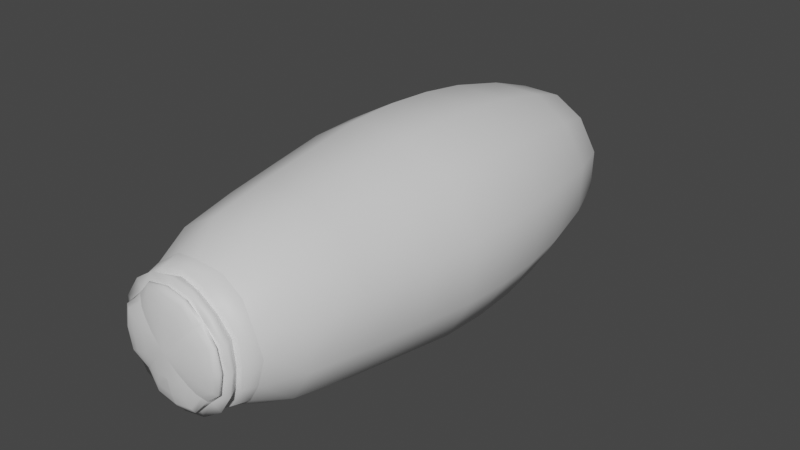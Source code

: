 # Source: fe_trunk_02_00-1.blend  (saved by Blender 3.0.42; exported with 4.5.12 LTS)
import bpy
from mathutils import Matrix  # noqa: F401  (used for matrix-valued properties, if any)

bpy.ops.wm.read_factory_settings(use_empty=True)
scene = bpy.context.scene
scene.name = 'Scene'

# ---- collections
col_collection = bpy.data.collections.new('Collection'); scene.collection.children.link(col_collection)

# ---- materials (node trees are filled in below, after node groups)
mat_material_001 = bpy.data.materials.new('Material.001')
mat_material_001.use_transparent_shadow = False

# ---- material node trees
mat_material_001.use_nodes = True; mat_material_001.node_tree.nodes.clear()
_N = mat_material_001.node_tree.nodes; _L = mat_material_001.node_tree.links
n0 = _N.new('ShaderNodeBsdfPrincipled'); n0.name = 'Principled BSDF'; n0.location = (10, 300)
n0.distribution = 'GGX'
n0.subsurface_method = 'RANDOM_WALK_SKIN'
n0.inputs[3].default_value = 1.45
n0.inputs[27].default_value = (0.0, 0.0, 0.0, 1.0)
n0.inputs[28].default_value = 1.0
n1 = _N.new('ShaderNodeOutputMaterial'); n1.name = 'Material Output'; n1.location = (300, 300)
_L.new(n0.outputs[0], n1.inputs[0])
n1.is_active_output = True

# ---- world
world_world = bpy.data.worlds.new('World'); scene.world = world_world
world_world.use_nodes = True; world_world.node_tree.nodes.clear()
_N = world_world.node_tree.nodes; _L = world_world.node_tree.links
n0 = _N.new('ShaderNodeOutputWorld'); n0.name = 'World Output'; n0.location = (300, 300)
n1 = _N.new('ShaderNodeBackground'); n1.name = 'Background'; n1.location = (10, 300)
n1.inputs[0].default_value = (0.05088, 0.05088, 0.05088, 1.0)
_L.new(n1.outputs[0], n0.inputs[0])
n0.is_active_output = True
world_world.color = (0.05088, 0.05088, 0.05088)
world_world.use_sun_shadow = False
world_world.sun_shadow_jitter_overblur = 0.0

# ---- meshes
me_0x07785601_gmdl = bpy.data.meshes.new('0x07785601.gmdl')
me_0x07785601_gmdl.from_pydata([(-0.06576, 0.1145, -0.2169), (-0.1456, 0.1135, -0.1533), (-0.001327, 0.1694, -0.008629), (0.143, 0.1135, -0.1533), (0.05425, 0.1145, -0.2195), (0.2055, 0.1135, -0.07307), (-0.001327, 0.1694, -0.008629), (0.1422, 0.1125, 0.1349), (0.2078, 0.1135, 0.04674), (0.06292, 0.1135, 0.1981), (-0.1448, 0.1125, 0.1349), (-0.05685, 0.1135, 0.2006), (-0.208, 0.1135, 0.05549), (-0.001327, 0.1694, -0.008629), (-0.2107, 0.1135, -0.0643), (-0.09658, -3.339, -0.23), (-0.001334, -3.339, -0.2442), (-0.001334, -3.352, -0.1501), (-0.06604, -3.351, -0.1563), (-0.001334, -3.352, -0.1501), (-0.001334, -3.358, -5.741e-05), (-0.08663, -3.349, -0.08535), (-0.1401, -3.337, -0.1388), (0.09391, -3.339, -0.23), (0.1374, -3.337, -0.1388), (0.08396, -3.349, -0.08535), (0.06337, -3.351, -0.1563), (-0.001334, -3.339, -0.2442), (0.2286, -3.339, -0.0953), (0.2428, -3.339, -5.726e-05), (0.1487, -3.352, -5.709e-05), (0.1549, -3.351, -0.06476), (-0.001334, -3.358, -5.741e-05), (0.08396, -3.349, -0.08535), (0.1374, -3.337, -0.1388), (0.2286, -3.339, 0.09519), (0.1374, -3.337, 0.1387), (0.08396, -3.349, 0.08524), (0.1549, -3.351, 0.06464), (0.09391, -3.339, 0.2299), (-0.001334, -3.339, 0.2441), (-0.001334, -3.352, 0.15), (0.06337, -3.351, 0.1561), (-0.001334, -3.358, -5.741e-05), (0.08396, -3.349, 0.08524), (0.1374, -3.337, 0.1387), (-0.09658, -3.339, 0.2299), (-0.1401, -3.337, 0.1387), (-0.08663, -3.349, 0.08524), (-0.06604, -3.351, 0.1561), (-0.2313, -3.339, 0.09519), (-0.2455, -3.339, -5.726e-05), (-0.1514, -3.352, -5.709e-05), (-0.1575, -3.351, 0.06464), (-0.001334, -3.358, -5.741e-05), (-0.08663, -3.349, 0.08524), (-0.1401, -3.337, 0.1387), (-0.2313, -3.339, -0.0953), (-0.1401, -3.337, -0.1388), (-0.08663, -3.349, -0.08535), (-0.1575, -3.351, -0.06476), (-0.6536, -1.139, 0.1954), (-0.6162, -0.8385, 0.1815), (-0.622, -0.8385, -0.1744), (-0.6577, -1.139, -0.1816), (-0.6699, -1.449, 0.2031), (-0.6723, -1.449, -0.1828), (-0.4961, -1.454, 0.4911), (-0.4857, -1.147, 0.4781), (-0.4568, -0.8414, 0.4467), (0.1464, -3.267, -0.3566), (0.272, -3.261, -0.2734), (0.225, -3.275, -0.2264), (0.1213, -3.276, -0.2961), (-0.001334, -3.276, -0.3202), (-0.001334, -3.267, -0.3866), (0.3552, -3.266, -0.1478), (0.3852, -3.266, -5.742e-05), (0.3188, -3.276, -5.759e-05), (0.2947, -3.276, -0.1227), (0.3552, -3.261, 0.1476), (0.272, -3.265, 0.2733), (0.225, -3.276, 0.2263), (0.2947, -3.275, 0.1226), (-0.2974, -3.276, -0.1227), (-0.2277, -3.276, -0.2264), (-0.2186, -3.293, -0.2173), (-0.3211, -3.291, -0.1325), (-0.1965, -3.309, -0.1952), (-0.3189, -3.305, -0.1316), (-0.3447, -3.305, -5.726e-05), (-0.3458, -3.29, -5.725e-05), (-0.3214, -3.275, -5.742e-05), (-0.149, -3.261, -0.3566), (-0.001334, -3.267, -0.3866), (-0.001334, -3.276, -0.3202), (-0.124, -3.275, -0.2961), (-0.2277, -3.276, -0.2264), (-0.2747, -3.267, -0.2734), (-0.3579, -3.267, -0.1478), (-0.2974, -3.276, -0.1227), (-0.3214, -3.275, -5.742e-05), (-0.3879, -3.261, -5.76e-05), (0.2475, -3.211, -0.2489), (0.133, -3.211, -0.3244), (-0.001334, -3.199, -0.3521), (0.3506, -3.211, -5.723e-05), (0.3231, -3.199, -0.1344), (0.2475, -3.211, 0.2488), (0.3231, -3.199, 0.1343), (-0.001334, -3.199, 0.3519), (-0.001334, -3.266, 0.3865), (0.1464, -3.261, 0.3565), (0.133, -3.211, 0.3243), (-0.001334, -3.276, 0.32), (0.1213, -3.275, 0.296), (-0.2502, -3.199, 0.2488), (-0.2747, -3.261, 0.2733), (-0.149, -3.266, 0.3565), (-0.1357, -3.211, 0.3243), (-0.2277, -3.275, 0.2263), (-0.124, -3.276, 0.296), (-0.3532, -3.211, -5.723e-05), (-0.3579, -3.267, 0.1476), (-0.3257, -3.211, 0.1343), (-0.2974, -3.276, 0.1226), (0.1213, -3.276, -0.2961), (0.225, -3.275, -0.2264), (0.216, -3.293, -0.2173), (0.1311, -3.291, -0.3198), (0.1938, -3.309, -0.1952), (0.1302, -3.305, -0.3176), (-0.001334, -3.305, -0.3434), (-0.001334, -3.29, -0.3445), (-0.001334, -3.276, -0.3202), (0.1758, -3.323, -0.1772), (0.1187, -3.321, -0.2899), (-0.001334, -3.322, -0.3117), (0.2947, -3.276, -0.1227), (0.3188, -3.276, -5.759e-05), (0.3431, -3.29, -5.725e-05), (0.3184, -3.291, -0.1325), (0.342, -3.305, -5.726e-05), (0.3162, -3.305, -0.1316), (0.1938, -3.309, -0.1952), (0.216, -3.293, -0.2173), (0.225, -3.275, -0.2264), (0.3103, -3.322, -5.741e-05), (0.2885, -3.321, -0.1201), (0.1758, -3.323, -0.1772), (0.2947, -3.275, 0.1226), (0.225, -3.276, 0.2263), (0.216, -3.293, 0.2172), (0.3184, -3.291, 0.1324), (0.1938, -3.309, 0.1951), (0.3162, -3.305, 0.1315), (0.1758, -3.323, 0.177), (0.2885, -3.321, 0.12), (0.1213, -3.275, 0.296), (-0.001334, -3.276, 0.32), (-0.001334, -3.29, 0.3444), (0.1311, -3.291, 0.3197), (-0.001334, -3.305, 0.3433), (0.1302, -3.305, 0.3175), (0.1938, -3.309, 0.1951), (0.216, -3.293, 0.2172), (0.225, -3.276, 0.2263), (-0.001334, -3.322, 0.3116), (0.1187, -3.321, 0.2898), (0.1758, -3.323, 0.177), (-0.124, -3.276, 0.296), (-0.2277, -3.275, 0.2263), (-0.2186, -3.293, 0.2172), (-0.1338, -3.291, 0.3197), (-0.1965, -3.309, 0.1951), (-0.1329, -3.305, 0.3175), (-0.1784, -3.323, 0.177), (-0.1214, -3.321, 0.2898), (-0.2974, -3.276, 0.1226), (-0.3211, -3.291, 0.1324), (-0.3189, -3.305, 0.1315), (-0.1965, -3.309, 0.1951), (-0.2186, -3.293, 0.2172), (-0.2277, -3.275, 0.2263), (-0.313, -3.322, -5.741e-05), (-0.2912, -3.321, 0.12), (-0.1784, -3.323, 0.177), (-0.124, -3.275, -0.2961), (-0.001334, -3.276, -0.3202), (-0.001334, -3.29, -0.3445), (-0.1338, -3.291, -0.3198), (-0.001334, -3.305, -0.3434), (-0.1329, -3.305, -0.3176), (-0.1965, -3.309, -0.1952), (-0.2186, -3.293, -0.2173), (-0.2277, -3.276, -0.2264), (-0.001334, -3.322, -0.3117), (-0.1214, -3.321, -0.2899), (-0.1784, -3.323, -0.1772), (-0.1784, -3.323, -0.1772), (-0.2912, -3.321, -0.1201), (-0.1932, -0.8386, -0.6243), (-0.167, -0.4579, -0.545), (0.1416, -0.4575, -0.55), (0.1649, -0.8386, -0.6319), (-0.4575, -0.8415, -0.4656), (-0.3973, -0.4615, -0.4081), (0.3947, -0.4615, -0.4081), (0.4548, -0.8415, -0.4656), (0.1649, -0.8386, -0.6319), (0.1416, -0.4575, -0.55), (0.6123, -0.8385, -0.2004), (0.531, -0.4579, -0.1776), (0.5387, -0.4578, 0.1311), (0.6215, -0.8385, 0.1554), (0.395, -0.4619, 0.3849), (0.4541, -0.8414, 0.4467), (0.1882, -0.8385, 0.605), (0.1642, -0.4582, 0.523), (-0.1436, -0.4578, 0.528), (-0.1643, -0.8385, 0.6125), (-0.3977, -0.4619, 0.3849), (-0.5347, -0.4578, 0.1537), (-0.54, -0.4579, -0.1551), (-0.4961, -1.454, -0.499), (-0.4886, -1.764, -0.4904), (-0.663, -1.762, -0.1794), (-0.4536, -2.117, -0.4542), (-0.4146, -2.504, -0.4145), (-0.563, -2.505, -0.1509), (-0.6155, -2.117, -0.1657), (-0.2048, -1.139, -0.6578), (0.1753, -1.139, -0.6658), (-0.2102, -1.449, -0.671), (0.18, -1.449, -0.6783), (-0.4857, -1.147, -0.4913), (-0.2073, -1.762, -0.66), (0.1778, -1.762, -0.6681), (-0.1766, -2.504, -0.5592), (-0.1928, -2.117, -0.6119), (0.1653, -2.117, -0.6195), (0.1512, -2.504, -0.5661), (0.483, -1.147, -0.4913), (0.1753, -1.139, -0.6658), (0.4934, -1.454, -0.499), (0.18, -1.449, -0.6783), (0.4859, -1.764, -0.4904), (0.1778, -1.762, -0.6681), (0.4509, -2.117, -0.4542), (0.412, -2.504, -0.4145), (0.1512, -2.504, -0.5661), (0.1653, -2.117, -0.6195), (0.6478, -1.139, -0.209), (0.6586, -1.139, 0.1675), (0.6633, -1.449, -0.2112), (0.6754, -1.449, 0.1745), (0.6665, -1.762, 0.173), (0.6533, -1.762, -0.2071), (0.5663, -2.505, 0.1484), (0.5545, -2.505, -0.1745), (0.6064, -2.117, -0.1914), (0.6191, -2.117, 0.1616), (0.4831, -1.147, 0.4781), (0.4935, -1.454, 0.4911), (0.4859, -1.764, 0.4845), (0.451, -2.117, 0.4507), (0.412, -2.504, 0.4123), (0.1996, -1.141, 0.6457), (-0.1733, -1.139, 0.6514), (0.2037, -1.449, 0.6629), (-0.1769, -1.449, 0.6701), (-0.1743, -1.762, 0.6619), (0.2005, -1.762, 0.654), (-0.148, -2.504, 0.5635), (0.1699, -2.504, 0.5568), (0.1859, -2.117, 0.6082), (-0.1617, -2.117, 0.6155), (-0.4886, -1.764, 0.4845), (-0.4536, -2.117, 0.4507), (-0.4146, -2.506, 0.4123), (-0.6602, -1.762, 0.201), (-0.5612, -2.504, 0.1721), (-0.6133, -2.117, 0.1875), (0.4343, -0.1547, -0.1475), (0.4397, -0.1547, 0.1049), (0.3221, -0.1561, -0.3357), (0.3209, -0.1563, 0.3106), (0.1334, -0.1549, 0.4225), (-0.1177, -0.1549, 0.4278), (-0.3236, -0.1563, 0.3106), (-0.4371, -0.1547, 0.1234), (-0.4423, -0.1547, -0.1291), (-0.001334, -3.199, -0.3521), (-0.1357, -3.211, -0.3244), (-0.2502, -3.211, -0.2489), (-0.3257, -3.199, -0.1344), (0.2889, -3.088, -0.2906), (0.2701, -3.203, -0.2715), (0.1452, -3.202, -0.3538), (0.1558, -3.087, -0.3798), (0.2475, -3.211, -0.2489), (0.133, -3.211, -0.3244), (-0.001334, -3.199, -0.3521), (-0.001334, -3.191, -0.3853), (0.408, -3.089, -0.0003636), (0.3825, -3.203, -5.742e-05), (0.3538, -3.191, -0.1471), (0.377, -3.107, -0.1571), (0.3506, -3.211, -5.723e-05), (0.3231, -3.199, -0.1344), (0.2889, -3.088, 0.2899), (0.2701, -3.203, 0.2713), (0.3538, -3.191, 0.147), (0.377, -3.107, 0.1564), (0.2475, -3.211, 0.2488), (0.3231, -3.199, 0.1343), (-0.001334, -3.108, 0.409), (-0.001334, -3.191, 0.3852), (0.1452, -3.202, 0.3537), (0.1558, -3.087, 0.3791), (-0.001334, -3.199, 0.3519), (0.133, -3.211, 0.3243), (-0.2908, -3.108, 0.2891), (-0.2737, -3.191, 0.2723), (-0.1479, -3.202, 0.3537), (-0.1585, -3.087, 0.3791), (-0.2502, -3.199, 0.2488), (-0.1357, -3.211, 0.3243), (-0.4118, -3.088, -0.0003645), (-0.3851, -3.203, -5.742e-05), (-0.3551, -3.202, 0.1465), (-0.3807, -3.087, 0.1568), (-0.3532, -3.211, -5.723e-05), (-0.3257, -3.211, 0.1343), (-0.001334, -3.191, -0.3853), (-0.001334, -3.199, -0.3521), (-0.1357, -3.211, -0.3244), (-0.1479, -3.202, -0.3538), (-0.2502, -3.211, -0.2489), (-0.2727, -3.203, -0.2715), (-0.001334, -3.108, -0.4098), (-0.1585, -3.087, -0.3798), (-0.2916, -3.088, -0.2906), (-0.3257, -3.199, -0.1344), (-0.3564, -3.191, -0.1471), (-0.3797, -3.107, -0.1571), (-0.001334, -3.108, -0.4098), (-0.09808, 0.0208, -0.3218), (0.08216, 0.0208, -0.3256), (-0.137, -0.1545, -0.4498), (0.1154, -0.1547, -0.4534), (-0.3247, -0.1561, -0.3357), (-0.2316, 0.02068, -0.2401), (0.05425, 0.1145, -0.2195), (0.229, 0.02068, -0.2401), (0.08216, 0.0208, -0.3256), (0.1154, -0.1547, -0.4534), (0.3091, 0.02006, -0.106), (0.311, 0.01933, 0.0734), (0.2266, 0.0192, 0.2187), (0.09406, 0.01859, 0.2979), (-0.08373, 0.01859, 0.3016), (-0.2292, 0.0192, 0.2187), (-0.3099, 0.01933, 0.08647), (-0.3155, 0.02007, -0.09287), (-0.157, -2.864, -0.4965), (0.1342, -2.864, -0.5026), (-0.3672, -2.866, -0.3667), (-0.4989, -2.871, -0.1334), (-0.4973, -2.865, 0.1527), (-0.3672, -2.872, 0.3653), (-0.1316, -2.864, 0.5009), (0.1508, -2.864, 0.4949), (0.3646, -2.866, 0.3653), (0.5004, -2.872, 0.1314), (0.491, -2.872, -0.1543), (0.3646, -2.866, -0.3667), (0.1342, -2.864, -0.5026), (-0.001334, -3.108, -0.4098), (-0.1585, -3.087, -0.3798), (0.1558, -3.087, -0.3798), (-0.2916, -3.088, -0.2906), (-0.3797, -3.107, -0.1571), (-0.4118, -3.088, -0.0003645), (-0.3807, -3.087, 0.1568), (-0.2908, -3.108, 0.2891), (-0.1585, -3.087, 0.3791), (-0.001334, -3.108, 0.409), (0.1558, -3.087, 0.3791), (0.2889, -3.088, 0.2899), (0.377, -3.107, 0.1564), (0.408, -3.089, -0.0003636), (0.377, -3.107, -0.1571), (0.2889, -3.088, -0.2906), (0.1558, -3.087, -0.3798)], [], [(3, 4, 2), (4, 0, 2), (0, 1, 2), (7, 8, 6), (8, 5, 6), (5, 3, 6), (7, 6, 9), (9, 6, 11), (6, 10, 11), (1, 14, 13), (14, 12, 13), (12, 10, 13), (16, 17, 15), (15, 17, 18), (19, 20, 18), (20, 21, 18), (15, 18, 22), (21, 22, 18), (23, 24, 26), (24, 25, 26), (19, 26, 20), (25, 20, 26), (27, 23, 19), (19, 23, 26), (29, 30, 28), (28, 30, 31), (30, 32, 31), (32, 33, 31), (28, 31, 34), (33, 34, 31), (35, 36, 38), (36, 37, 38), (30, 38, 32), (37, 32, 38), (29, 35, 30), (30, 35, 38), (40, 41, 39), (39, 41, 42), (41, 43, 42), (43, 44, 42), (39, 42, 45), (44, 45, 42), (46, 47, 49), (47, 48, 49), (41, 49, 43), (48, 43, 49), (40, 46, 41), (41, 46, 49), (51, 52, 50), (50, 52, 53), (52, 54, 53), (54, 55, 53), (50, 53, 56), (55, 56, 53), (57, 58, 60), (58, 59, 60), (52, 60, 54), (59, 54, 60), (51, 57, 52), (52, 57, 60), (62, 63, 61), (61, 63, 64), (61, 64, 65), (65, 64, 66), (61, 65, 68), (65, 67, 68), (62, 61, 69), (68, 69, 61), (71, 72, 70), (70, 72, 73), (75, 70, 74), (74, 70, 73), (76, 77, 79), (77, 78, 79), (71, 76, 72), (72, 76, 79), (80, 81, 83), (81, 82, 83), (80, 83, 77), (78, 77, 83), (86, 87, 85), (84, 85, 87), (88, 89, 86), (86, 89, 87), (91, 87, 90), (89, 90, 87), (92, 84, 91), (91, 84, 87), (93, 94, 96), (94, 95, 96), (93, 96, 98), (97, 98, 96), (99, 98, 100), (98, 97, 100), (102, 99, 101), (101, 99, 100), (70, 104, 71), (103, 71, 104), (75, 105, 70), (105, 104, 70), (107, 106, 76), (106, 77, 76), (107, 76, 103), (103, 76, 71), (109, 108, 80), (108, 81, 80), (109, 80, 106), (106, 80, 77), (111, 112, 110), (110, 112, 113), (81, 108, 112), (108, 113, 112), (112, 111, 115), (111, 114, 115), (112, 115, 81), (82, 81, 115), (116, 117, 119), (117, 118, 119), (110, 119, 111), (119, 118, 111), (117, 120, 118), (118, 120, 121), (111, 118, 114), (114, 118, 121), (123, 124, 102), (122, 102, 124), (117, 116, 123), (116, 124, 123), (102, 101, 123), (123, 101, 125), (117, 123, 120), (120, 123, 125), (128, 129, 127), (126, 127, 129), (130, 131, 128), (128, 131, 129), (133, 129, 132), (131, 132, 129), (129, 133, 126), (133, 134, 126), (131, 130, 136), (130, 135, 136), (136, 135, 23), (135, 24, 23), (137, 136, 27), (23, 27, 136), (132, 131, 137), (137, 131, 136), (141, 138, 140), (138, 139, 140), (140, 142, 141), (142, 143, 141), (144, 145, 143), (143, 145, 141), (145, 146, 141), (146, 138, 141), (142, 147, 143), (143, 147, 148), (147, 29, 148), (29, 28, 148), (148, 28, 149), (28, 34, 149), (143, 148, 144), (149, 144, 148), (152, 153, 151), (150, 151, 153), (154, 155, 152), (152, 155, 153), (140, 153, 142), (155, 142, 153), (153, 140, 150), (140, 139, 150), (155, 154, 157), (154, 156, 157), (157, 156, 35), (156, 36, 35), (147, 157, 29), (35, 29, 157), (142, 155, 147), (147, 155, 157), (161, 158, 160), (158, 159, 160), (160, 162, 161), (162, 163, 161), (164, 165, 163), (163, 165, 161), (165, 166, 161), (166, 158, 161), (162, 167, 163), (163, 167, 168), (167, 40, 168), (40, 39, 168), (168, 39, 169), (39, 45, 169), (163, 168, 164), (169, 164, 168), (172, 173, 171), (170, 171, 173), (174, 175, 172), (172, 175, 173), (160, 173, 162), (175, 162, 173), (173, 160, 170), (160, 159, 170), (175, 174, 177), (174, 176, 177), (177, 176, 46), (176, 47, 46), (167, 177, 40), (46, 40, 177), (162, 175, 167), (167, 175, 177), (92, 91, 178), (178, 91, 179), (91, 90, 179), (90, 180, 179), (181, 182, 180), (180, 182, 179), (182, 183, 179), (183, 178, 179), (90, 184, 180), (180, 184, 185), (184, 51, 185), (51, 50, 185), (185, 50, 186), (50, 56, 186), (180, 185, 181), (186, 181, 185), (190, 187, 189), (187, 188, 189), (189, 191, 190), (191, 192, 190), (193, 194, 192), (192, 194, 190), (194, 195, 190), (195, 187, 190), (191, 196, 192), (192, 196, 197), (196, 16, 197), (16, 15, 197), (197, 15, 198), (15, 22, 198), (192, 197, 193), (198, 193, 197), (89, 88, 200), (88, 199, 200), (200, 199, 57), (199, 58, 57), (184, 200, 51), (57, 51, 200), (90, 89, 184), (184, 89, 200), (202, 203, 201), (201, 203, 204), (202, 201, 206), (201, 205, 206), (210, 207, 209), (207, 208, 209), (212, 213, 211), (211, 213, 214), (212, 211, 207), (211, 208, 207), (213, 215, 214), (215, 216, 214), (218, 219, 217), (217, 219, 220), (218, 217, 215), (217, 216, 215), (219, 221, 220), (221, 69, 220), (223, 63, 222), (62, 222, 63), (222, 62, 221), (62, 69, 221), (66, 224, 226), (224, 225, 226), (227, 228, 230), (228, 229, 230), (201, 204, 231), (231, 204, 232), (231, 232, 233), (233, 232, 234), (231, 233, 235), (233, 224, 235), (201, 231, 205), (235, 205, 231), (233, 234, 236), (236, 234, 237), (239, 240, 238), (238, 240, 241), (227, 239, 228), (238, 228, 239), (233, 236, 224), (225, 224, 236), (209, 208, 243), (208, 242, 243), (243, 242, 245), (242, 244, 245), (245, 244, 247), (244, 246, 247), (248, 249, 251), (249, 250, 251), (211, 214, 252), (252, 214, 253), (252, 253, 254), (254, 253, 255), (252, 254, 242), (254, 244, 242), (242, 208, 252), (208, 211, 252), (254, 255, 257), (256, 257, 255), (260, 261, 259), (258, 259, 261), (260, 259, 248), (259, 249, 248), (254, 257, 244), (246, 244, 257), (214, 216, 253), (216, 262, 253), (253, 262, 255), (262, 263, 255), (255, 263, 256), (263, 264, 256), (265, 266, 261), (266, 258, 261), (217, 220, 267), (267, 220, 268), (267, 268, 269), (269, 268, 270), (267, 269, 262), (269, 263, 262), (262, 216, 267), (216, 217, 267), (269, 270, 272), (271, 272, 270), (275, 276, 274), (273, 274, 276), (265, 275, 266), (274, 266, 275), (269, 272, 263), (264, 263, 272), (220, 69, 268), (69, 68, 268), (268, 68, 270), (68, 67, 270), (270, 67, 271), (67, 277, 271), (278, 279, 276), (279, 273, 276), (65, 66, 280), (226, 280, 66), (229, 281, 230), (281, 282, 230), (279, 278, 281), (281, 278, 282), (65, 280, 67), (277, 67, 280), (63, 205, 64), (205, 235, 64), (64, 235, 66), (235, 224, 66), (283, 284, 212), (212, 284, 213), (285, 283, 207), (212, 207, 283), (284, 286, 213), (286, 215, 213), (287, 288, 218), (218, 288, 219), (287, 218, 286), (218, 215, 286), (289, 221, 288), (221, 219, 288), (291, 223, 290), (222, 290, 223), (290, 222, 289), (222, 221, 289), (223, 206, 63), (206, 205, 63), (94, 93, 292), (292, 93, 293), (98, 294, 93), (294, 293, 93), (99, 295, 98), (294, 98, 295), (99, 102, 295), (122, 295, 102), (298, 299, 297), (296, 297, 299), (297, 300, 298), (300, 301, 298), (303, 298, 302), (301, 302, 298), (305, 306, 304), (304, 306, 307), (306, 305, 309), (305, 308, 309), (306, 309, 297), (309, 300, 297), (311, 312, 310), (310, 312, 313), (312, 311, 315), (311, 314, 315), (312, 315, 305), (315, 308, 305), (318, 319, 317), (316, 317, 319), (317, 320, 318), (320, 321, 318), (311, 318, 314), (321, 314, 318), (324, 325, 323), (322, 323, 325), (323, 326, 324), (326, 327, 324), (317, 324, 320), (327, 320, 324), (329, 330, 328), (328, 330, 331), (329, 332, 330), (332, 333, 330), (323, 330, 326), (333, 326, 330), (334, 335, 337), (335, 336, 337), (339, 337, 338), (336, 338, 337), (337, 341, 334), (340, 334, 341), (339, 342, 337), (342, 341, 337), (344, 339, 343), (339, 338, 343), (344, 343, 329), (343, 332, 329), (339, 344, 342), (342, 344, 345), (329, 328, 344), (328, 345, 344), (298, 303, 299), (346, 299, 303), (297, 296, 306), (296, 307, 306), (305, 304, 312), (304, 313, 312), (318, 311, 319), (310, 319, 311), (324, 317, 325), (316, 325, 317), (330, 323, 331), (322, 331, 323), (347, 0, 348), (0, 4, 348), (350, 349, 348), (349, 347, 348), (351, 352, 349), (349, 352, 347), (347, 352, 0), (352, 1, 0), (349, 350, 202), (202, 350, 203), (349, 202, 351), (202, 206, 351), (355, 353, 354), (353, 3, 354), (285, 356, 354), (354, 356, 355), (356, 285, 210), (285, 207, 210), (357, 5, 358), (5, 8, 358), (283, 357, 284), (357, 358, 284), (283, 285, 357), (285, 354, 357), (357, 354, 5), (354, 3, 5), (358, 8, 359), (8, 7, 359), (286, 284, 359), (359, 284, 358), (360, 9, 361), (9, 11, 361), (287, 360, 288), (360, 361, 288), (287, 286, 360), (286, 359, 360), (360, 359, 9), (359, 7, 9), (361, 11, 362), (11, 10, 362), (289, 288, 362), (362, 288, 361), (363, 12, 364), (12, 14, 364), (290, 363, 291), (363, 364, 291), (290, 289, 363), (289, 362, 363), (363, 362, 12), (362, 10, 12), (351, 206, 291), (206, 223, 291), (364, 14, 352), (14, 1, 352), (352, 351, 364), (351, 291, 364), (365, 238, 366), (238, 241, 366), (365, 367, 238), (367, 228, 238), (368, 229, 367), (229, 228, 367), (368, 369, 229), (369, 281, 229), (370, 279, 369), (369, 279, 281), (370, 371, 279), (273, 279, 371), (371, 372, 273), (372, 274, 273), (372, 373, 274), (373, 266, 274), (374, 258, 373), (258, 266, 373), (374, 375, 258), (375, 259, 258), (375, 376, 259), (376, 249, 259), (376, 377, 249), (250, 249, 377), (236, 237, 239), (239, 237, 240), (236, 239, 225), (227, 225, 239), (226, 225, 230), (225, 227, 230), (280, 226, 282), (230, 282, 226), (280, 282, 277), (278, 277, 282), (271, 277, 276), (277, 278, 276), (272, 271, 275), (275, 271, 276), (272, 275, 264), (265, 264, 275), (256, 264, 261), (264, 265, 261), (257, 256, 260), (260, 256, 261), (257, 260, 246), (248, 246, 260), (247, 246, 251), (246, 248, 251), (380, 378, 366), (366, 378, 365), (378, 379, 365), (365, 379, 367), (379, 381, 367), (368, 367, 382), (367, 381, 382), (382, 383, 368), (368, 383, 369), (383, 384, 369), (385, 370, 384), (384, 370, 369), (371, 370, 386), (370, 385, 386), (386, 387, 371), (371, 387, 372), (387, 388, 372), (372, 388, 373), (388, 389, 373), (374, 373, 390), (373, 389, 390), (390, 391, 374), (374, 391, 375), (391, 392, 375), (375, 392, 376), (392, 393, 376), (377, 376, 394), (376, 393, 394)])
me_0x07785601_gmdl.polygons.foreach_set('use_smooth', [True] * 584)
_uv = me_0x07785601_gmdl.uv_layers.new(name='UVMap')
_uv.uv.foreach_set('vector', [0.8511, 0.05743, 0.01648, 0.05744, 0.4288, 0.01443, 0.01648, 0.05744, 0.0851, 0.05744, 0.4288, 0.01443, 0.0851, 0.05744, 0.1438, 0.05743, 0.4288, 0.01443, 0.6154, 0.05743, 0.6914, 0.05744, 0.4276, 0.01443, 0.6914, 0.05744, 0.7734, 0.05744, 0.4276, 0.01443, 0.7734, 0.05744, 0.8511, 0.05743, 0.4276, 0.01443, 0.6154, 0.05743, 0.4276, 0.01443, 0.5379, 0.05744, 0.5379, 0.05744, 0.4276, 0.01443, 0.457, 0.05744, 0.4276, 0.01443, 0.3794, 0.05743, 0.457, 0.05744, 0.1438, 0.05743, 0.2218, 0.05744, 0.4276, 0.0144, 0.2218, 0.05744, 0.303, 0.05744, 0.4276, 0.0144, 0.303, 0.05744, 0.3794, 0.05743, 0.4276, 0.0144, 0.02646, 0.9325, 0.02646, 0.9645, 0.08783, 0.9308, 0.08783, 0.9308, 0.02646, 0.9645, 0.08922, 0.9603, 0.9684, 0.9645, 0.4974, 0.9796, 0.08922, 0.9603, 0.4974, 0.9796, 0.1522, 0.9645, 0.08922, 0.9603, 0.08783, 0.9308, 0.08922, 0.9603, 0.1489, 0.9325, 0.1522, 0.9645, 0.1489, 0.9325, 0.08922, 0.9603, 0.907, 0.9308, 0.846, 0.9325, 0.9056, 0.9603, 0.846, 0.9325, 0.8426, 0.9645, 0.9056, 0.9603, 0.9684, 0.9645, 0.9056, 0.9603, 0.4974, 0.9796, 0.8426, 0.9645, 0.4974, 0.9796, 0.9056, 0.9603, 0.9684, 0.9325, 0.907, 0.9308, 0.9684, 0.9645, 0.9684, 0.9645, 0.907, 0.9308, 0.9056, 0.9603, 0.7265, 0.9325, 0.7222, 0.9645, 0.7859, 0.9308, 0.7859, 0.9308, 0.7222, 0.9645, 0.7827, 0.9603, 0.7222, 0.9645, 0.4974, 0.9796, 0.7827, 0.9603, 0.4974, 0.9796, 0.8426, 0.9645, 0.7827, 0.9603, 0.7859, 0.9308, 0.7827, 0.9603, 0.846, 0.9325, 0.8426, 0.9645, 0.846, 0.9325, 0.7827, 0.9603, 0.6683, 0.9308, 0.6108, 0.9325, 0.6654, 0.9603, 0.6108, 0.9325, 0.6079, 0.9645, 0.6654, 0.9603, 0.7222, 0.9645, 0.6654, 0.9603, 0.4974, 0.9796, 0.6079, 0.9645, 0.4974, 0.9796, 0.6654, 0.9603, 0.7265, 0.9325, 0.6683, 0.9308, 0.7222, 0.9645, 0.7222, 0.9645, 0.6683, 0.9308, 0.6654, 0.9603, 0.4974, 0.9325, 0.4974, 0.9645, 0.554, 0.9308, 0.554, 0.9308, 0.4974, 0.9645, 0.5528, 0.9603, 0.4974, 0.9645, 0.4974, 0.9796, 0.5528, 0.9603, 0.4974, 0.9796, 0.6079, 0.9645, 0.5528, 0.9603, 0.554, 0.9308, 0.5528, 0.9603, 0.6108, 0.9325, 0.6079, 0.9645, 0.6108, 0.9325, 0.5528, 0.9603, 0.4409, 0.9308, 0.3841, 0.9325, 0.442, 0.9603, 0.3841, 0.9325, 0.3869, 0.9645, 0.442, 0.9603, 0.4974, 0.9645, 0.442, 0.9603, 0.4974, 0.9796, 0.3869, 0.9645, 0.4974, 0.9796, 0.442, 0.9603, 0.4974, 0.9325, 0.4409, 0.9308, 0.4974, 0.9645, 0.4974, 0.9645, 0.4409, 0.9308, 0.442, 0.9603, 0.2683, 0.9325, 0.2727, 0.9645, 0.3265, 0.9308, 0.3265, 0.9308, 0.2727, 0.9645, 0.3294, 0.9603, 0.2727, 0.9645, 0.4974, 0.9796, 0.3294, 0.9603, 0.4974, 0.9796, 0.3869, 0.9645, 0.3294, 0.9603, 0.3265, 0.9308, 0.3294, 0.9603, 0.3841, 0.9325, 0.3869, 0.9645, 0.3841, 0.9325, 0.3294, 0.9603, 0.209, 0.9308, 0.1489, 0.9325, 0.2121, 0.9603, 0.1489, 0.9325, 0.1522, 0.9645, 0.2121, 0.9603, 0.2727, 0.9645, 0.2121, 0.9603, 0.4974, 0.9796, 0.1522, 0.9645, 0.4974, 0.9796, 0.2121, 0.9603, 0.2683, 0.9325, 0.209, 0.9308, 0.2727, 0.9645, 0.2727, 0.9645, 0.209, 0.9308, 0.2121, 0.9603, 0.3052, 0.2882, 0.224, 0.2882, 0.3058, 0.3441, 0.3058, 0.3441, 0.224, 0.2882, 0.2246, 0.3441, 0.3058, 0.3441, 0.2246, 0.3441, 0.3064, 0.4041, 0.3064, 0.4041, 0.2246, 0.3441, 0.2253, 0.4041, 0.3058, 0.3441, 0.3064, 0.4041, 0.3825, 0.3452, 0.3064, 0.4041, 0.3831, 0.4049, 0.3825, 0.3452, 0.3052, 0.2882, 0.3058, 0.3441, 0.3818, 0.2887, 0.3825, 0.3452, 0.3818, 0.2887, 0.3058, 0.3441, 0.8473, 0.7571, 0.8467, 0.7703, 0.9077, 0.763, 0.9077, 0.763, 0.8467, 0.7703, 0.9074, 0.7748, 0.9684, 0.763, 0.9077, 0.763, 0.9684, 0.7748, 0.9684, 0.7748, 0.9077, 0.763, 0.9074, 0.7748, 0.7874, 0.7621, 0.7283, 0.7622, 0.7867, 0.7744, 0.7283, 0.7622, 0.7275, 0.7744, 0.7867, 0.7744, 0.8473, 0.7571, 0.7874, 0.7621, 0.8467, 0.7703, 0.8467, 0.7703, 0.7874, 0.7621, 0.7867, 0.7744, 0.6698, 0.7571, 0.6119, 0.761, 0.6691, 0.7703, 0.6119, 0.761, 0.6114, 0.7738, 0.6691, 0.7703, 0.6698, 0.7571, 0.6691, 0.7703, 0.7283, 0.7622, 0.7275, 0.7744, 0.7283, 0.7622, 0.6691, 0.7703, 0.1476, 0.8091, 0.2074, 0.8111, 0.1481, 0.7748, 0.2082, 0.7748, 0.1481, 0.7748, 0.2074, 0.8111, 0.1475, 0.8473, 0.2073, 0.8472, 0.1476, 0.8091, 0.1476, 0.8091, 0.2073, 0.8472, 0.2074, 0.8111, 0.2666, 0.8091, 0.2074, 0.8111, 0.2665, 0.8473, 0.2073, 0.8472, 0.2665, 0.8473, 0.2074, 0.8111, 0.2674, 0.7703, 0.2082, 0.7748, 0.2666, 0.8091, 0.2666, 0.8091, 0.2082, 0.7748, 0.2074, 0.8111, 0.08717, 0.7571, 0.02646, 0.763, 0.08748, 0.7703, 0.02646, 0.763, 0.02646, 0.7748, 0.08748, 0.7703, 0.08717, 0.7571, 0.08748, 0.7703, 0.1476, 0.763, 0.1481, 0.7748, 0.1476, 0.763, 0.08748, 0.7703, 0.2074, 0.763, 0.1476, 0.763, 0.2082, 0.7748, 0.1476, 0.763, 0.1481, 0.7748, 0.2082, 0.7748, 0.2666, 0.7571, 0.2074, 0.763, 0.2674, 0.7703, 0.2674, 0.7703, 0.2074, 0.763, 0.2082, 0.7748, 0.9077, 0.763, 0.9074, 0.729, 0.8473, 0.7571, 0.8468, 0.7289, 0.8473, 0.7571, 0.9074, 0.729, 0.9684, 0.763, 0.9684, 0.7205, 0.9077, 0.763, 0.9684, 0.7205, 0.9074, 0.729, 0.9077, 0.763, 0.7868, 0.7205, 0.7276, 0.7289, 0.7874, 0.7621, 0.7276, 0.7289, 0.7283, 0.7622, 0.7874, 0.7621, 0.7868, 0.7205, 0.7874, 0.7621, 0.8468, 0.7289, 0.8468, 0.7289, 0.7874, 0.7621, 0.8473, 0.7571, 0.6692, 0.7205, 0.6115, 0.7289, 0.6698, 0.7571, 0.6115, 0.7289, 0.6119, 0.761, 0.6698, 0.7571, 0.6692, 0.7205, 0.6698, 0.7571, 0.7276, 0.7289, 0.7276, 0.7289, 0.6698, 0.7571, 0.7283, 0.7622, 0.4974, 0.7628, 0.5546, 0.7571, 0.4974, 0.7205, 0.4974, 0.7205, 0.5546, 0.7571, 0.5543, 0.729, 0.6119, 0.761, 0.6115, 0.7289, 0.5546, 0.7571, 0.6115, 0.7289, 0.5543, 0.729, 0.5546, 0.7571, 0.5546, 0.7571, 0.4974, 0.7628, 0.5543, 0.7703, 0.4974, 0.7628, 0.4974, 0.7747, 0.5543, 0.7703, 0.5546, 0.7571, 0.5543, 0.7703, 0.6119, 0.761, 0.6114, 0.7738, 0.6119, 0.761, 0.5543, 0.7703, 0.3834, 0.7205, 0.3829, 0.7571, 0.4405, 0.729, 0.3829, 0.7571, 0.4403, 0.7628, 0.4405, 0.729, 0.4974, 0.7205, 0.4405, 0.729, 0.4974, 0.7628, 0.4405, 0.729, 0.4403, 0.7628, 0.4974, 0.7628, 0.3829, 0.7571, 0.3834, 0.7703, 0.4403, 0.7628, 0.4403, 0.7628, 0.3834, 0.7703, 0.4406, 0.7747, 0.4974, 0.7628, 0.4403, 0.7628, 0.4974, 0.7747, 0.4974, 0.7747, 0.4403, 0.7628, 0.4406, 0.7747, 0.3251, 0.7635, 0.3257, 0.729, 0.2666, 0.7571, 0.2673, 0.7289, 0.2666, 0.7571, 0.3257, 0.729, 0.3829, 0.7571, 0.3834, 0.7205, 0.3251, 0.7635, 0.3834, 0.7205, 0.3257, 0.729, 0.3251, 0.7635, 0.2666, 0.7571, 0.2674, 0.7703, 0.3251, 0.7635, 0.3251, 0.7635, 0.2674, 0.7703, 0.3258, 0.775, 0.3829, 0.7571, 0.3251, 0.7635, 0.3834, 0.7703, 0.3834, 0.7703, 0.3251, 0.7635, 0.3258, 0.775, 0.8472, 0.8091, 0.9077, 0.8111, 0.8467, 0.7703, 0.9074, 0.7748, 0.8467, 0.7703, 0.9077, 0.8111, 0.8473, 0.8473, 0.9077, 0.8472, 0.8472, 0.8091, 0.8472, 0.8091, 0.9077, 0.8472, 0.9077, 0.8111, 0.9684, 0.8091, 0.9077, 0.8111, 0.9684, 0.8473, 0.9077, 0.8472, 0.9684, 0.8473, 0.9077, 0.8111, 0.9077, 0.8111, 0.9684, 0.8091, 0.9074, 0.7748, 0.9684, 0.8091, 0.9684, 0.7748, 0.9074, 0.7748, 0.9077, 0.8472, 0.8473, 0.8473, 0.9076, 0.8867, 0.8473, 0.8473, 0.847, 0.8893, 0.9076, 0.8867, 0.9076, 0.8867, 0.847, 0.8893, 0.907, 0.9308, 0.847, 0.8893, 0.846, 0.9325, 0.907, 0.9308, 0.9684, 0.8893, 0.9076, 0.8867, 0.9684, 0.9325, 0.907, 0.9308, 0.9684, 0.9325, 0.9076, 0.8867, 0.9684, 0.8473, 0.9077, 0.8472, 0.9684, 0.8893, 0.9684, 0.8893, 0.9077, 0.8472, 0.9076, 0.8867, 0.7874, 0.8111, 0.7867, 0.7744, 0.7282, 0.8091, 0.7867, 0.7744, 0.7275, 0.7744, 0.7282, 0.8091, 0.7282, 0.8091, 0.7283, 0.8473, 0.7874, 0.8111, 0.7283, 0.8473, 0.7875, 0.8472, 0.7874, 0.8111, 0.8473, 0.8473, 0.8472, 0.8091, 0.7875, 0.8472, 0.7875, 0.8472, 0.8472, 0.8091, 0.7874, 0.8111, 0.8472, 0.8091, 0.8467, 0.7703, 0.7874, 0.8111, 0.8467, 0.7703, 0.7867, 0.7744, 0.7874, 0.8111, 0.7283, 0.8473, 0.7279, 0.8893, 0.7875, 0.8472, 0.7875, 0.8472, 0.7279, 0.8893, 0.7872, 0.8867, 0.7279, 0.8893, 0.7265, 0.9325, 0.7872, 0.8867, 0.7265, 0.9325, 0.7859, 0.9308, 0.7872, 0.8867, 0.7872, 0.8867, 0.7859, 0.9308, 0.847, 0.8893, 0.7859, 0.9308, 0.846, 0.9325, 0.847, 0.8893, 0.7875, 0.8472, 0.7872, 0.8867, 0.8473, 0.8473, 0.847, 0.8893, 0.8473, 0.8473, 0.7872, 0.8867, 0.6119, 0.8091, 0.6698, 0.8111, 0.6114, 0.7738, 0.6691, 0.7703, 0.6114, 0.7738, 0.6698, 0.8111, 0.612, 0.8473, 0.6699, 0.8472, 0.6119, 0.8091, 0.6119, 0.8091, 0.6699, 0.8472, 0.6698, 0.8111, 0.7282, 0.8091, 0.6698, 0.8111, 0.7283, 0.8473, 0.6699, 0.8472, 0.7283, 0.8473, 0.6698, 0.8111, 0.6698, 0.8111, 0.7282, 0.8091, 0.6691, 0.7703, 0.7282, 0.8091, 0.7275, 0.7744, 0.6691, 0.7703, 0.6699, 0.8472, 0.612, 0.8473, 0.6695, 0.8867, 0.612, 0.8473, 0.6117, 0.8893, 0.6695, 0.8867, 0.6695, 0.8867, 0.6117, 0.8893, 0.6683, 0.9308, 0.6117, 0.8893, 0.6108, 0.9325, 0.6683, 0.9308, 0.7279, 0.8893, 0.6695, 0.8867, 0.7265, 0.9325, 0.6683, 0.9308, 0.7265, 0.9325, 0.6695, 0.8867, 0.7283, 0.8473, 0.6699, 0.8472, 0.7279, 0.8893, 0.7279, 0.8893, 0.6699, 0.8472, 0.6695, 0.8867, 0.5546, 0.8111, 0.5543, 0.7703, 0.4974, 0.8091, 0.5543, 0.7703, 0.4974, 0.7747, 0.4974, 0.8091, 0.4974, 0.8091, 0.4974, 0.8473, 0.5546, 0.8111, 0.4974, 0.8473, 0.5546, 0.8472, 0.5546, 0.8111, 0.612, 0.8473, 0.6119, 0.8091, 0.5546, 0.8472, 0.5546, 0.8472, 0.6119, 0.8091, 0.5546, 0.8111, 0.6119, 0.8091, 0.6114, 0.7738, 0.5546, 0.8111, 0.6114, 0.7738, 0.5543, 0.7703, 0.5546, 0.8111, 0.4974, 0.8473, 0.4974, 0.8893, 0.5546, 0.8472, 0.5546, 0.8472, 0.4974, 0.8893, 0.5545, 0.8867, 0.4974, 0.8893, 0.4974, 0.9325, 0.5545, 0.8867, 0.4974, 0.9325, 0.554, 0.9308, 0.5545, 0.8867, 0.5545, 0.8867, 0.554, 0.9308, 0.6117, 0.8893, 0.554, 0.9308, 0.6108, 0.9325, 0.6117, 0.8893, 0.5546, 0.8472, 0.5545, 0.8867, 0.612, 0.8473, 0.6117, 0.8893, 0.612, 0.8473, 0.5545, 0.8867, 0.3829, 0.8091, 0.4403, 0.8111, 0.3834, 0.7703, 0.4406, 0.7747, 0.3834, 0.7703, 0.4403, 0.8111, 0.3828, 0.8473, 0.4403, 0.8472, 0.3829, 0.8091, 0.3829, 0.8091, 0.4403, 0.8472, 0.4403, 0.8111, 0.4974, 0.8091, 0.4403, 0.8111, 0.4974, 0.8473, 0.4403, 0.8472, 0.4974, 0.8473, 0.4403, 0.8111, 0.4403, 0.8111, 0.4974, 0.8091, 0.4406, 0.7747, 0.4974, 0.8091, 0.4974, 0.7747, 0.4406, 0.7747, 0.4403, 0.8472, 0.3828, 0.8473, 0.4404, 0.8867, 0.3828, 0.8473, 0.3831, 0.8893, 0.4404, 0.8867, 0.4404, 0.8867, 0.3831, 0.8893, 0.4409, 0.9308, 0.3831, 0.8893, 0.3841, 0.9325, 0.4409, 0.9308, 0.4974, 0.8893, 0.4404, 0.8867, 0.4974, 0.9325, 0.4409, 0.9308, 0.4974, 0.9325, 0.4404, 0.8867, 0.4974, 0.8473, 0.4403, 0.8472, 0.4974, 0.8893, 0.4974, 0.8893, 0.4403, 0.8472, 0.4404, 0.8867, 0.2674, 0.7703, 0.2666, 0.8091, 0.3258, 0.775, 0.3258, 0.775, 0.2666, 0.8091, 0.3251, 0.8111, 0.2666, 0.8091, 0.2665, 0.8473, 0.3251, 0.8111, 0.2665, 0.8473, 0.325, 0.8472, 0.3251, 0.8111, 0.3828, 0.8473, 0.3829, 0.8091, 0.325, 0.8472, 0.325, 0.8472, 0.3829, 0.8091, 0.3251, 0.8111, 0.3829, 0.8091, 0.3834, 0.7703, 0.3251, 0.8111, 0.3834, 0.7703, 0.3258, 0.775, 0.3251, 0.8111, 0.2665, 0.8473, 0.2669, 0.8893, 0.325, 0.8472, 0.325, 0.8472, 0.2669, 0.8893, 0.3253, 0.8867, 0.2669, 0.8893, 0.2683, 0.9325, 0.3253, 0.8867, 0.2683, 0.9325, 0.3265, 0.9308, 0.3253, 0.8867, 0.3253, 0.8867, 0.3265, 0.9308, 0.3831, 0.8893, 0.3265, 0.9308, 0.3841, 0.9325, 0.3831, 0.8893, 0.325, 0.8472, 0.3253, 0.8867, 0.3828, 0.8473, 0.3831, 0.8893, 0.3828, 0.8473, 0.3253, 0.8867, 0.08718, 0.8111, 0.08748, 0.7703, 0.02646, 0.8091, 0.08748, 0.7703, 0.02646, 0.7748, 0.02646, 0.8091, 0.02646, 0.8091, 0.02646, 0.8473, 0.08718, 0.8111, 0.02646, 0.8473, 0.08713, 0.8472, 0.08718, 0.8111, 0.1475, 0.8473, 0.1476, 0.8091, 0.08713, 0.8472, 0.08713, 0.8472, 0.1476, 0.8091, 0.08718, 0.8111, 0.1476, 0.8091, 0.1481, 0.7748, 0.08718, 0.8111, 0.1481, 0.7748, 0.08748, 0.7703, 0.08718, 0.8111, 0.02646, 0.8473, 0.02646, 0.8893, 0.08713, 0.8472, 0.08713, 0.8472, 0.02646, 0.8893, 0.08728, 0.8867, 0.02646, 0.8893, 0.02646, 0.9325, 0.08728, 0.8867, 0.02646, 0.9325, 0.08783, 0.9308, 0.08728, 0.8867, 0.08728, 0.8867, 0.08783, 0.9308, 0.1478, 0.8893, 0.08783, 0.9308, 0.1489, 0.9325, 0.1478, 0.8893, 0.08713, 0.8472, 0.08728, 0.8867, 0.1475, 0.8473, 0.1478, 0.8893, 0.1475, 0.8473, 0.08728, 0.8867, 0.2073, 0.8472, 0.1475, 0.8473, 0.2077, 0.8867, 0.1475, 0.8473, 0.1478, 0.8893, 0.2077, 0.8867, 0.2077, 0.8867, 0.1478, 0.8893, 0.209, 0.9308, 0.1478, 0.8893, 0.1489, 0.9325, 0.209, 0.9308, 0.2669, 0.8893, 0.2077, 0.8867, 0.2683, 0.9325, 0.209, 0.9308, 0.2683, 0.9325, 0.2077, 0.8867, 0.2665, 0.8473, 0.2073, 0.8472, 0.2669, 0.8893, 0.2669, 0.8893, 0.2073, 0.8472, 0.2077, 0.8867, 0.08581, 0.2199, 0.01576, 0.2199, 0.08642, 0.2882, 0.08642, 0.2882, 0.01576, 0.2199, 0.01515, 0.2882, 0.08581, 0.2199, 0.08642, 0.2882, 0.1451, 0.2207, 0.08642, 0.2882, 0.1462, 0.2887, 0.1451, 0.2207, 0.909, 0.2199, 0.8497, 0.2207, 0.9084, 0.2882, 0.8497, 0.2207, 0.8486, 0.2887, 0.9084, 0.2882, 0.7723, 0.2199, 0.6903, 0.2199, 0.7713, 0.2882, 0.7713, 0.2882, 0.6903, 0.2199, 0.6893, 0.2882, 0.7723, 0.2199, 0.7713, 0.2882, 0.8497, 0.2207, 0.7713, 0.2882, 0.8486, 0.2887, 0.8497, 0.2207, 0.6903, 0.2199, 0.6141, 0.2207, 0.6893, 0.2882, 0.6141, 0.2207, 0.6131, 0.2887, 0.6893, 0.2882, 0.5374, 0.2199, 0.4574, 0.2199, 0.537, 0.2882, 0.537, 0.2882, 0.4574, 0.2199, 0.4578, 0.2882, 0.5374, 0.2199, 0.537, 0.2882, 0.6141, 0.2207, 0.537, 0.2882, 0.6131, 0.2887, 0.6141, 0.2207, 0.4574, 0.2199, 0.3807, 0.2207, 0.4578, 0.2882, 0.3807, 0.2207, 0.3818, 0.2887, 0.4578, 0.2882, 0.223, 0.2199, 0.224, 0.2882, 0.3042, 0.2199, 0.3052, 0.2882, 0.3042, 0.2199, 0.224, 0.2882, 0.3042, 0.2199, 0.3052, 0.2882, 0.3807, 0.2207, 0.3052, 0.2882, 0.3818, 0.2887, 0.3807, 0.2207, 0.2253, 0.4041, 0.1477, 0.4049, 0.2255, 0.4644, 0.1477, 0.4049, 0.148, 0.4648, 0.2255, 0.4644, 0.1483, 0.5248, 0.1485, 0.5776, 0.2258, 0.5248, 0.1485, 0.5776, 0.226, 0.5778, 0.2258, 0.5248, 0.08642, 0.2882, 0.01515, 0.2882, 0.08682, 0.3441, 0.08682, 0.3441, 0.01515, 0.2882, 0.01475, 0.3441, 0.08682, 0.3441, 0.01475, 0.3441, 0.08723, 0.4041, 0.08723, 0.4041, 0.01475, 0.3441, 0.01435, 0.4041, 0.08682, 0.3441, 0.08723, 0.4041, 0.147, 0.3452, 0.08723, 0.4041, 0.1477, 0.4049, 0.147, 0.3452, 0.08642, 0.2882, 0.08682, 0.3441, 0.1462, 0.2887, 0.147, 0.3452, 0.1462, 0.2887, 0.08682, 0.3441, 0.08723, 0.4041, 0.01435, 0.4041, 0.0874, 0.4644, 0.0874, 0.4644, 0.01435, 0.4041, 0.01417, 0.4644, 0.08759, 0.5248, 0.01398, 0.5248, 0.08769, 0.5776, 0.08769, 0.5776, 0.01398, 0.5248, 0.01388, 0.5776, 0.1483, 0.5248, 0.08759, 0.5248, 0.1485, 0.5776, 0.08769, 0.5776, 0.1485, 0.5776, 0.08759, 0.5248, 0.08723, 0.4041, 0.0874, 0.4644, 0.1477, 0.4049, 0.148, 0.4648, 0.1477, 0.4049, 0.0874, 0.4644, 0.9084, 0.2882, 0.8486, 0.2887, 0.908, 0.3441, 0.8486, 0.2887, 0.8479, 0.3452, 0.908, 0.3441, 0.908, 0.3441, 0.8479, 0.3452, 0.9076, 0.4041, 0.8479, 0.3452, 0.8472, 0.4049, 0.9076, 0.4041, 0.9076, 0.4041, 0.8472, 0.4049, 0.9074, 0.4644, 0.8472, 0.4049, 0.8468, 0.4648, 0.9074, 0.4644, 0.8465, 0.5248, 0.8463, 0.5776, 0.9073, 0.5248, 0.8463, 0.5776, 0.9072, 0.5776, 0.9073, 0.5248, 0.7713, 0.2882, 0.6893, 0.2882, 0.7706, 0.3441, 0.7706, 0.3441, 0.6893, 0.2882, 0.6887, 0.3441, 0.7706, 0.3441, 0.6887, 0.3441, 0.77, 0.4041, 0.77, 0.4041, 0.6887, 0.3441, 0.6881, 0.4041, 0.7706, 0.3441, 0.77, 0.4041, 0.8479, 0.3452, 0.77, 0.4041, 0.8472, 0.4049, 0.8479, 0.3452, 0.8479, 0.3452, 0.8486, 0.2887, 0.7706, 0.3441, 0.8486, 0.2887, 0.7713, 0.2882, 0.7706, 0.3441, 0.77, 0.4041, 0.6881, 0.4041, 0.7697, 0.4644, 0.6878, 0.4644, 0.7697, 0.4644, 0.6881, 0.4041, 0.7694, 0.5248, 0.6875, 0.5248, 0.7692, 0.5778, 0.6874, 0.5778, 0.7692, 0.5778, 0.6875, 0.5248, 0.7694, 0.5248, 0.7692, 0.5778, 0.8465, 0.5248, 0.7692, 0.5778, 0.8463, 0.5776, 0.8465, 0.5248, 0.77, 0.4041, 0.7697, 0.4644, 0.8472, 0.4049, 0.8468, 0.4648, 0.8472, 0.4049, 0.7697, 0.4644, 0.6893, 0.2882, 0.6131, 0.2887, 0.6887, 0.3441, 0.6131, 0.2887, 0.6124, 0.3452, 0.6887, 0.3441, 0.6887, 0.3441, 0.6124, 0.3452, 0.6881, 0.4041, 0.6124, 0.3452, 0.6118, 0.4049, 0.6881, 0.4041, 0.6881, 0.4041, 0.6118, 0.4049, 0.6878, 0.4644, 0.6118, 0.4049, 0.6115, 0.4648, 0.6878, 0.4644, 0.6112, 0.5248, 0.611, 0.5776, 0.6875, 0.5248, 0.611, 0.5776, 0.6874, 0.5778, 0.6875, 0.5248, 0.537, 0.2882, 0.4578, 0.2882, 0.5368, 0.3441, 0.5368, 0.3441, 0.4578, 0.2882, 0.4581, 0.3441, 0.5368, 0.3441, 0.4581, 0.3441, 0.5365, 0.4041, 0.5365, 0.4041, 0.4581, 0.3441, 0.4583, 0.4041, 0.5368, 0.3441, 0.5365, 0.4041, 0.6124, 0.3452, 0.5365, 0.4041, 0.6118, 0.4049, 0.6124, 0.3452, 0.6124, 0.3452, 0.6131, 0.2887, 0.5368, 0.3441, 0.6131, 0.2887, 0.537, 0.2882, 0.5368, 0.3441, 0.5365, 0.4041, 0.4583, 0.4041, 0.5365, 0.4644, 0.4584, 0.4644, 0.5365, 0.4644, 0.4583, 0.4041, 0.5363, 0.5248, 0.4585, 0.5248, 0.5363, 0.5776, 0.4586, 0.5776, 0.5363, 0.5776, 0.4585, 0.5248, 0.6112, 0.5248, 0.5363, 0.5248, 0.611, 0.5776, 0.5363, 0.5776, 0.611, 0.5776, 0.5363, 0.5248, 0.5365, 0.4041, 0.5365, 0.4644, 0.6118, 0.4049, 0.6115, 0.4648, 0.6118, 0.4049, 0.5365, 0.4644, 0.4578, 0.2882, 0.3818, 0.2887, 0.4581, 0.3441, 0.3818, 0.2887, 0.3825, 0.3452, 0.4581, 0.3441, 0.4581, 0.3441, 0.3825, 0.3452, 0.4583, 0.4041, 0.3825, 0.3452, 0.3831, 0.4049, 0.4583, 0.4041, 0.4583, 0.4041, 0.3831, 0.4049, 0.4584, 0.4644, 0.3831, 0.4049, 0.3834, 0.4648, 0.4584, 0.4644, 0.3837, 0.5248, 0.3838, 0.5778, 0.4585, 0.5248, 0.3838, 0.5778, 0.4586, 0.5776, 0.4585, 0.5248, 0.3064, 0.4041, 0.2253, 0.4041, 0.3066, 0.4644, 0.2255, 0.4644, 0.3066, 0.4644, 0.2253, 0.4041, 0.226, 0.5778, 0.307, 0.5776, 0.2258, 0.5248, 0.307, 0.5776, 0.3069, 0.5248, 0.2258, 0.5248, 0.3838, 0.5778, 0.3837, 0.5248, 0.307, 0.5776, 0.307, 0.5776, 0.3837, 0.5248, 0.3069, 0.5248, 0.3064, 0.4041, 0.3066, 0.4644, 0.3831, 0.4049, 0.3834, 0.4648, 0.3831, 0.4049, 0.3066, 0.4644, 0.224, 0.2882, 0.1462, 0.2887, 0.2246, 0.3441, 0.1462, 0.2887, 0.147, 0.3452, 0.2246, 0.3441, 0.2246, 0.3441, 0.147, 0.3452, 0.2253, 0.4041, 0.147, 0.3452, 0.1477, 0.4049, 0.2253, 0.4041, 0.773, 0.1541, 0.691, 0.1541, 0.7723, 0.2199, 0.7723, 0.2199, 0.691, 0.1541, 0.6903, 0.2199, 0.8506, 0.1544, 0.773, 0.1541, 0.8497, 0.2207, 0.7723, 0.2199, 0.8497, 0.2207, 0.773, 0.1541, 0.691, 0.1541, 0.615, 0.1544, 0.6903, 0.2199, 0.615, 0.1544, 0.6141, 0.2207, 0.6903, 0.2199, 0.5377, 0.1541, 0.4571, 0.1541, 0.5374, 0.2199, 0.5374, 0.2199, 0.4571, 0.1541, 0.4574, 0.2199, 0.5377, 0.1541, 0.5374, 0.2199, 0.615, 0.1544, 0.5374, 0.2199, 0.6141, 0.2207, 0.615, 0.1544, 0.3799, 0.1544, 0.3807, 0.2207, 0.4571, 0.1541, 0.3807, 0.2207, 0.4574, 0.2199, 0.4571, 0.1541, 0.2222, 0.1541, 0.223, 0.2199, 0.3034, 0.1541, 0.3042, 0.2199, 0.3034, 0.1541, 0.223, 0.2199, 0.3034, 0.1541, 0.3042, 0.2199, 0.3799, 0.1544, 0.3042, 0.2199, 0.3807, 0.2207, 0.3799, 0.1544, 0.223, 0.2199, 0.1451, 0.2207, 0.224, 0.2882, 0.1451, 0.2207, 0.1462, 0.2887, 0.224, 0.2882, 0.02646, 0.763, 0.08717, 0.7571, 0.02646, 0.7205, 0.02646, 0.7205, 0.08717, 0.7571, 0.08744, 0.729, 0.1476, 0.763, 0.1481, 0.7289, 0.08717, 0.7571, 0.1481, 0.7289, 0.08744, 0.729, 0.08717, 0.7571, 0.2074, 0.763, 0.2081, 0.7205, 0.1476, 0.763, 0.1481, 0.7289, 0.1476, 0.763, 0.2081, 0.7205, 0.2074, 0.763, 0.2666, 0.7571, 0.2081, 0.7205, 0.2673, 0.7289, 0.2081, 0.7205, 0.2666, 0.7571, 0.9076, 0.7226, 0.9071, 0.6591, 0.8471, 0.7229, 0.8462, 0.6594, 0.8471, 0.7229, 0.9071, 0.6591, 0.8471, 0.7229, 0.8468, 0.7289, 0.9076, 0.7226, 0.8468, 0.7289, 0.9074, 0.729, 0.9076, 0.7226, 0.9684, 0.7144, 0.9076, 0.7226, 0.9684, 0.7205, 0.9074, 0.729, 0.9684, 0.7205, 0.9076, 0.7226, 0.728, 0.7229, 0.7872, 0.7142, 0.7268, 0.6594, 0.7268, 0.6594, 0.7872, 0.7142, 0.7861, 0.6647, 0.7872, 0.7142, 0.728, 0.7229, 0.7868, 0.7205, 0.728, 0.7229, 0.7276, 0.7289, 0.7868, 0.7205, 0.7872, 0.7142, 0.7868, 0.7205, 0.8471, 0.7229, 0.7868, 0.7205, 0.8468, 0.7289, 0.8471, 0.7229, 0.6118, 0.7229, 0.6696, 0.7142, 0.611, 0.6594, 0.611, 0.6594, 0.6696, 0.7142, 0.6685, 0.6647, 0.6696, 0.7142, 0.6118, 0.7229, 0.6692, 0.7205, 0.6118, 0.7229, 0.6115, 0.7289, 0.6692, 0.7205, 0.6696, 0.7142, 0.6692, 0.7205, 0.728, 0.7229, 0.6692, 0.7205, 0.7276, 0.7289, 0.728, 0.7229, 0.5545, 0.7226, 0.554, 0.659, 0.4974, 0.7144, 0.4974, 0.6649, 0.4974, 0.7144, 0.554, 0.659, 0.4974, 0.7144, 0.4974, 0.7205, 0.5545, 0.7226, 0.4974, 0.7205, 0.5543, 0.729, 0.5545, 0.7226, 0.6118, 0.7229, 0.5545, 0.7226, 0.6115, 0.7289, 0.5543, 0.729, 0.6115, 0.7289, 0.5545, 0.7226, 0.4404, 0.7226, 0.4408, 0.659, 0.3831, 0.7144, 0.3839, 0.6649, 0.3831, 0.7144, 0.4408, 0.659, 0.3831, 0.7144, 0.3834, 0.7205, 0.4404, 0.7226, 0.3834, 0.7205, 0.4405, 0.729, 0.4404, 0.7226, 0.4974, 0.7144, 0.4404, 0.7226, 0.4974, 0.7205, 0.4405, 0.729, 0.4974, 0.7205, 0.4404, 0.7226, 0.2668, 0.7229, 0.3253, 0.7226, 0.268, 0.6593, 0.268, 0.6593, 0.3253, 0.7226, 0.3264, 0.659, 0.2668, 0.7229, 0.2673, 0.7289, 0.3253, 0.7226, 0.2673, 0.7289, 0.3257, 0.729, 0.3253, 0.7226, 0.3831, 0.7144, 0.3253, 0.7226, 0.3834, 0.7205, 0.3257, 0.729, 0.3834, 0.7205, 0.3253, 0.7226, 0.02646, 0.7144, 0.02646, 0.7205, 0.08726, 0.7226, 0.02646, 0.7205, 0.08744, 0.729, 0.08726, 0.7226, 0.1477, 0.7229, 0.08726, 0.7226, 0.1481, 0.7289, 0.08744, 0.729, 0.1481, 0.7289, 0.08726, 0.7226, 0.08726, 0.7226, 0.08775, 0.6591, 0.02646, 0.7144, 0.02646, 0.665, 0.02646, 0.7144, 0.08775, 0.6591, 0.1477, 0.7229, 0.1486, 0.6593, 0.08726, 0.7226, 0.1486, 0.6593, 0.08775, 0.6591, 0.08726, 0.7226, 0.2076, 0.7142, 0.1477, 0.7229, 0.2081, 0.7205, 0.1477, 0.7229, 0.1481, 0.7289, 0.2081, 0.7205, 0.2076, 0.7142, 0.2081, 0.7205, 0.2668, 0.7229, 0.2081, 0.7205, 0.2673, 0.7289, 0.2668, 0.7229, 0.1477, 0.7229, 0.2076, 0.7142, 0.1486, 0.6593, 0.1486, 0.6593, 0.2076, 0.7142, 0.2088, 0.6646, 0.2668, 0.7229, 0.268, 0.6593, 0.2076, 0.7142, 0.268, 0.6593, 0.2088, 0.6646, 0.2076, 0.7142, 0.9076, 0.7226, 0.9684, 0.7144, 0.9071, 0.6591, 0.9684, 0.665, 0.9071, 0.6591, 0.9684, 0.7144, 0.8471, 0.7229, 0.8462, 0.6594, 0.7872, 0.7142, 0.8462, 0.6594, 0.7861, 0.6647, 0.7872, 0.7142, 0.728, 0.7229, 0.7268, 0.6594, 0.6696, 0.7142, 0.7268, 0.6594, 0.6685, 0.6647, 0.6696, 0.7142, 0.5545, 0.7226, 0.6118, 0.7229, 0.554, 0.659, 0.611, 0.6594, 0.554, 0.659, 0.6118, 0.7229, 0.4404, 0.7226, 0.4974, 0.7144, 0.4408, 0.659, 0.4974, 0.6649, 0.4408, 0.659, 0.4974, 0.7144, 0.3253, 0.7226, 0.3831, 0.7144, 0.3264, 0.659, 0.3839, 0.6649, 0.3264, 0.659, 0.3831, 0.7144, 0.08521, 0.09283, 0.0851, 0.05744, 0.01637, 0.09283, 0.0851, 0.05744, 0.01648, 0.05744, 0.01637, 0.09283, 0.01623, 0.1541, 0.08534, 0.1541, 0.01637, 0.09283, 0.08534, 0.1541, 0.08521, 0.09283, 0.01637, 0.09283, 0.1443, 0.1544, 0.144, 0.09264, 0.08534, 0.1541, 0.08534, 0.1541, 0.144, 0.09264, 0.08521, 0.09283, 0.08521, 0.09283, 0.144, 0.09264, 0.0851, 0.05744, 0.144, 0.09264, 0.1438, 0.05743, 0.0851, 0.05744, 0.08534, 0.1541, 0.01623, 0.1541, 0.08581, 0.2199, 0.08581, 0.2199, 0.01623, 0.1541, 0.01576, 0.2199, 0.08534, 0.1541, 0.08581, 0.2199, 0.1443, 0.1544, 0.08581, 0.2199, 0.1451, 0.2207, 0.1443, 0.1544, 0.9096, 0.09283, 0.9097, 0.05744, 0.8509, 0.09264, 0.9097, 0.05744, 0.8511, 0.05743, 0.8509, 0.09264, 0.8506, 0.1544, 0.9095, 0.1541, 0.8509, 0.09264, 0.8509, 0.09264, 0.9095, 0.1541, 0.9096, 0.09283, 0.9095, 0.1541, 0.8506, 0.1544, 0.909, 0.2199, 0.8506, 0.1544, 0.8497, 0.2207, 0.909, 0.2199, 0.7733, 0.09283, 0.7734, 0.05744, 0.6913, 0.09283, 0.7734, 0.05744, 0.6914, 0.05744, 0.6913, 0.09283, 0.773, 0.1541, 0.7733, 0.09283, 0.691, 0.1541, 0.7733, 0.09283, 0.6913, 0.09283, 0.691, 0.1541, 0.773, 0.1541, 0.8506, 0.1544, 0.7733, 0.09283, 0.8506, 0.1544, 0.8509, 0.09264, 0.7733, 0.09283, 0.7733, 0.09283, 0.8509, 0.09264, 0.7734, 0.05744, 0.8509, 0.09264, 0.8511, 0.05743, 0.7734, 0.05744, 0.6913, 0.09283, 0.6914, 0.05744, 0.6152, 0.09264, 0.6914, 0.05744, 0.6154, 0.05743, 0.6152, 0.09264, 0.615, 0.1544, 0.691, 0.1541, 0.6152, 0.09264, 0.6152, 0.09264, 0.691, 0.1541, 0.6913, 0.09283, 0.5378, 0.09283, 0.5379, 0.05744, 0.457, 0.09283, 0.5379, 0.05744, 0.457, 0.05744, 0.457, 0.09283, 0.5377, 0.1541, 0.5378, 0.09283, 0.4571, 0.1541, 0.5378, 0.09283, 0.457, 0.09283, 0.4571, 0.1541, 0.5377, 0.1541, 0.615, 0.1544, 0.5378, 0.09283, 0.615, 0.1544, 0.6152, 0.09264, 0.5378, 0.09283, 0.5378, 0.09283, 0.6152, 0.09264, 0.5379, 0.05744, 0.6152, 0.09264, 0.6154, 0.05743, 0.5379, 0.05744, 0.457, 0.09283, 0.457, 0.05744, 0.3796, 0.09264, 0.457, 0.05744, 0.3794, 0.05743, 0.3796, 0.09264, 0.3799, 0.1544, 0.4571, 0.1541, 0.3796, 0.09264, 0.3796, 0.09264, 0.4571, 0.1541, 0.457, 0.09283, 0.3032, 0.09283, 0.303, 0.05744, 0.222, 0.09283, 0.303, 0.05744, 0.2218, 0.05744, 0.222, 0.09283, 0.3034, 0.1541, 0.3032, 0.09283, 0.2222, 0.1541, 0.3032, 0.09283, 0.222, 0.09283, 0.2222, 0.1541, 0.3034, 0.1541, 0.3799, 0.1544, 0.3032, 0.09283, 0.3799, 0.1544, 0.3796, 0.09264, 0.3032, 0.09283, 0.3032, 0.09283, 0.3796, 0.09264, 0.303, 0.05744, 0.3796, 0.09264, 0.3794, 0.05743, 0.303, 0.05744, 0.1443, 0.1544, 0.1451, 0.2207, 0.2222, 0.1541, 0.1451, 0.2207, 0.223, 0.2199, 0.2222, 0.1541, 0.222, 0.09283, 0.2218, 0.05744, 0.144, 0.09264, 0.2218, 0.05744, 0.1438, 0.05743, 0.144, 0.09264, 0.144, 0.09264, 0.1443, 0.1544, 0.222, 0.09283, 0.1443, 0.1544, 0.2222, 0.1541, 0.222, 0.09283, 0.08771, 0.6233, 0.08769, 0.5776, 0.01387, 0.6233, 0.08769, 0.5776, 0.01388, 0.5776, 0.01387, 0.6233, 0.08771, 0.6233, 0.1486, 0.6234, 0.08769, 0.5776, 0.1486, 0.6234, 0.1485, 0.5776, 0.08769, 0.5776, 0.226, 0.6244, 0.226, 0.5778, 0.1486, 0.6234, 0.226, 0.5778, 0.1485, 0.5776, 0.1486, 0.6234, 0.226, 0.6244, 0.3071, 0.6233, 0.226, 0.5778, 0.3071, 0.6233, 0.307, 0.5776, 0.226, 0.5778, 0.3838, 0.6245, 0.3838, 0.5778, 0.3071, 0.6233, 0.3071, 0.6233, 0.3838, 0.5778, 0.307, 0.5776, 0.3838, 0.6245, 0.4586, 0.6233, 0.3838, 0.5778, 0.4586, 0.5776, 0.3838, 0.5778, 0.4586, 0.6233, 0.4586, 0.6233, 0.5363, 0.6233, 0.4586, 0.5776, 0.5363, 0.6233, 0.5363, 0.5776, 0.4586, 0.5776, 0.5363, 0.6233, 0.611, 0.6234, 0.5363, 0.5776, 0.611, 0.6234, 0.611, 0.5776, 0.5363, 0.5776, 0.6874, 0.6244, 0.6874, 0.5778, 0.611, 0.6234, 0.6874, 0.5778, 0.611, 0.5776, 0.611, 0.6234, 0.6874, 0.6244, 0.7692, 0.6244, 0.6874, 0.5778, 0.7692, 0.6244, 0.7692, 0.5778, 0.6874, 0.5778, 0.7692, 0.6244, 0.8463, 0.6234, 0.7692, 0.5778, 0.8463, 0.6234, 0.8463, 0.5776, 0.7692, 0.5778, 0.8463, 0.6234, 0.9071, 0.6233, 0.8463, 0.5776, 0.9072, 0.5776, 0.8463, 0.5776, 0.9071, 0.6233, 0.0874, 0.4644, 0.01417, 0.4644, 0.08759, 0.5248, 0.08759, 0.5248, 0.01417, 0.4644, 0.01398, 0.5248, 0.0874, 0.4644, 0.08759, 0.5248, 0.148, 0.4648, 0.1483, 0.5248, 0.148, 0.4648, 0.08759, 0.5248, 0.2255, 0.4644, 0.148, 0.4648, 0.2258, 0.5248, 0.148, 0.4648, 0.1483, 0.5248, 0.2258, 0.5248, 0.3066, 0.4644, 0.2255, 0.4644, 0.3069, 0.5248, 0.2258, 0.5248, 0.3069, 0.5248, 0.2255, 0.4644, 0.3066, 0.4644, 0.3069, 0.5248, 0.3834, 0.4648, 0.3837, 0.5248, 0.3834, 0.4648, 0.3069, 0.5248, 0.4584, 0.4644, 0.3834, 0.4648, 0.4585, 0.5248, 0.3834, 0.4648, 0.3837, 0.5248, 0.4585, 0.5248, 0.5365, 0.4644, 0.4584, 0.4644, 0.5363, 0.5248, 0.5363, 0.5248, 0.4584, 0.4644, 0.4585, 0.5248, 0.5365, 0.4644, 0.5363, 0.5248, 0.6115, 0.4648, 0.6112, 0.5248, 0.6115, 0.4648, 0.5363, 0.5248, 0.6878, 0.4644, 0.6115, 0.4648, 0.6875, 0.5248, 0.6115, 0.4648, 0.6112, 0.5248, 0.6875, 0.5248, 0.7697, 0.4644, 0.6878, 0.4644, 0.7694, 0.5248, 0.7694, 0.5248, 0.6878, 0.4644, 0.6875, 0.5248, 0.7697, 0.4644, 0.7694, 0.5248, 0.8468, 0.4648, 0.8465, 0.5248, 0.8468, 0.4648, 0.7694, 0.5248, 0.9074, 0.4644, 0.8468, 0.4648, 0.9073, 0.5248, 0.8468, 0.4648, 0.8465, 0.5248, 0.9073, 0.5248, 0.01383, 0.6591, 0.02646, 0.665, 0.01387, 0.6233, 0.01387, 0.6233, 0.02646, 0.665, 0.08771, 0.6233, 0.02646, 0.665, 0.08775, 0.6591, 0.08771, 0.6233, 0.08771, 0.6233, 0.08775, 0.6591, 0.1486, 0.6234, 0.08775, 0.6591, 0.1486, 0.6593, 0.1486, 0.6234, 0.226, 0.6244, 0.1486, 0.6234, 0.2088, 0.6646, 0.1486, 0.6234, 0.1486, 0.6593, 0.2088, 0.6646, 0.2088, 0.6646, 0.268, 0.6593, 0.226, 0.6244, 0.226, 0.6244, 0.268, 0.6593, 0.3071, 0.6233, 0.268, 0.6593, 0.3264, 0.659, 0.3071, 0.6233, 0.3839, 0.6649, 0.3838, 0.6245, 0.3264, 0.659, 0.3264, 0.659, 0.3838, 0.6245, 0.3071, 0.6233, 0.4586, 0.6233, 0.3838, 0.6245, 0.4408, 0.659, 0.3838, 0.6245, 0.3839, 0.6649, 0.4408, 0.659, 0.4408, 0.659, 0.4974, 0.6649, 0.4586, 0.6233, 0.4586, 0.6233, 0.4974, 0.6649, 0.5363, 0.6233, 0.4974, 0.6649, 0.554, 0.659, 0.5363, 0.6233, 0.5363, 0.6233, 0.554, 0.659, 0.611, 0.6234, 0.554, 0.659, 0.611, 0.6594, 0.611, 0.6234, 0.6874, 0.6244, 0.611, 0.6234, 0.6685, 0.6647, 0.611, 0.6234, 0.611, 0.6594, 0.6685, 0.6647, 0.6685, 0.6647, 0.7268, 0.6594, 0.6874, 0.6244, 0.6874, 0.6244, 0.7268, 0.6594, 0.7692, 0.6244, 0.7268, 0.6594, 0.7861, 0.6647, 0.7692, 0.6244, 0.7692, 0.6244, 0.7861, 0.6647, 0.8463, 0.6234, 0.7861, 0.6647, 0.8462, 0.6594, 0.8463, 0.6234, 0.9071, 0.6233, 0.8463, 0.6234, 0.9071, 0.6591, 0.8463, 0.6234, 0.8462, 0.6594, 0.9071, 0.6591])
me_0x07785601_gmdl.materials.append(mat_material_001)
me_0x07785601_gmdl.use_remesh_fix_poles = True
me_0x07785601_gmdl.use_remesh_preserve_attributes = False
me_0x07785601_gmdl.update()
arm_armature = bpy.data.armatures.new('Armature')  # bones are not reproduced

# ---- objects
ob_0x07785601_sc_flu_1 = bpy.data.objects.new('0x07785601 SC FLU 1', me_0x07785601_gmdl)
ob_armature = bpy.data.objects.new('Armature', arm_armature)

# ---- transforms, parenting, visibility, modifiers, constraints
ob_0x07785601_sc_flu_1.parent = ob_armature
ob_0x07785601_sc_flu_1.location = (0.0, 0.0, 0.0)
_vg = ob_0x07785601_sc_flu_1.vertex_groups.new(name='Bone')
for _i, _w in zip([0, 1, 2, 3, 4, 5, 6, 7, 8, 9, 10, 11, 12, 13, 14, 15, 16, 17, 18, 19, 20, 21, 22, 23, 24, 25, 26, 27, 28, 29, 30, 31, 32, 33, 34, 35, 36, 37, 38, 39, 40, 41, 42, 43, 44, 45, 46, 47, 48, 49, 50, 51, 52, 53, 54, 55, 56, 57, 58, 59, 60, 61, 62, 63, 64, 65, 66, 67, 68, 69, 70, 71, 72, 73, 74, 75, 76, 77, 78, 79, 80, 81, 82, 83, 84, 85, 86, 87, 88, 89, 90, 91, 92, 93, 94, 95, 96, 97, 98, 99, 100, 101, 102, 103, 104, 105, 106, 107, 108, 109, 110, 111, 112, 113, 114, 115, 116, 117, 118, 119, 120, 121, 122, 123, 124, 125, 126, 127, 128, 129, 130, 131, 132, 133, 134, 135, 136, 137, 138, 139, 140, 141, 142, 143, 144, 145, 146, 147, 148, 149, 150, 151, 152, 153, 154, 155, 156, 157, 158, 159, 160, 161, 162, 163, 164, 165, 166, 167, 168, 169, 170, 171, 172, 173, 174, 175, 176, 177, 178, 179, 180, 181, 182, 183, 184, 185, 186, 187, 188, 189, 190, 191, 192, 193, 194, 195, 196, 197, 198, 199, 200, 201, 202, 203, 204, 205, 206, 207, 208, 209, 210, 211, 212, 213, 214, 215, 216, 217, 218, 219, 220, 221, 222, 223, 224, 225, 226, 227, 228, 229, 230, 231, 232, 233, 234, 235, 236, 237, 238, 239, 240, 241, 242, 243, 244, 245, 246, 247, 248, 249, 250, 251, 252, 253, 254, 255, 256, 257, 258, 259, 260, 261, 262, 263, 264, 265, 266, 267, 268, 269, 270, 271, 272, 273, 274, 275, 276, 277, 278, 279, 280, 281, 282, 283, 284, 285, 286, 287, 288, 289, 290, 291, 292, 293, 294, 295, 296, 297, 298, 299, 300, 301, 302, 303, 304, 305, 306, 307, 308, 309, 310, 311, 312, 313, 314, 315, 316, 317, 318, 319, 320, 321, 322, 323, 324, 325, 326, 327, 328, 329, 330, 331, 332, 333, 334, 335, 336, 337, 338, 339, 340, 341, 342, 343, 344, 345, 346, 347, 348, 349, 350, 351, 352, 353, 354, 355, 356, 357, 358, 359, 360, 361, 362, 363, 364, 365, 366, 367, 368, 369, 370, 371, 372, 373, 374, 375, 376, 377, 378, 379, 380, 381, 382, 383, 384, 385, 386, 387, 388, 389, 390, 391, 392, 393, 394], [1.0, 1.0, 1.0, 1.0, 1.0, 1.0, 1.0, 1.0, 1.0, 1.0, 1.0, 1.0, 1.0, 1.0, 1.0, 1.0, 1.0, 1.0, 1.0, 1.0, 1.0, 1.0, 1.0, 1.0, 1.0, 1.0, 1.0, 1.0, 1.0, 1.0, 1.0, 1.0, 1.0, 1.0, 1.0, 1.0, 1.0, 1.0, 1.0, 1.0, 1.0, 1.0, 1.0, 1.0, 1.0, 1.0, 1.0, 1.0, 1.0, 1.0, 1.0, 1.0, 1.0, 1.0, 1.0, 1.0, 1.0, 1.0, 1.0, 1.0, 1.0, 1.0, 1.0, 1.0, 1.0, 1.0, 1.0, 1.0, 1.0, 1.0, 1.0, 1.0, 1.0, 1.0, 1.0, 1.0, 1.0, 1.0, 1.0, 1.0, 1.0, 1.0, 1.0, 1.0, 1.0, 1.0, 1.0, 1.0, 1.0, 1.0, 1.0, 1.0, 1.0, 1.0, 1.0, 1.0, 1.0, 1.0, 1.0, 1.0, 1.0, 1.0, 1.0, 1.0, 1.0, 1.0, 1.0, 1.0, 1.0, 1.0, 1.0, 1.0, 1.0, 1.0, 1.0, 1.0, 1.0, 1.0, 1.0, 1.0, 1.0, 1.0, 1.0, 1.0, 1.0, 1.0, 1.0, 1.0, 1.0, 1.0, 1.0, 1.0, 1.0, 1.0, 1.0, 1.0, 1.0, 1.0, 1.0, 1.0, 1.0, 1.0, 1.0, 1.0, 1.0, 1.0, 1.0, 1.0, 1.0, 1.0, 1.0, 1.0, 1.0, 1.0, 1.0, 1.0, 1.0, 1.0, 1.0, 1.0, 1.0, 1.0, 1.0, 1.0, 1.0, 1.0, 1.0, 1.0, 1.0, 1.0, 1.0, 1.0, 1.0, 1.0, 1.0, 1.0, 1.0, 1.0, 1.0, 1.0, 1.0, 1.0, 1.0, 1.0, 1.0, 1.0, 1.0, 1.0, 1.0, 1.0, 1.0, 1.0, 1.0, 1.0, 1.0, 1.0, 1.0, 1.0, 1.0, 1.0, 1.0, 1.0, 1.0, 1.0, 1.0, 1.0, 1.0, 1.0, 1.0, 1.0, 1.0, 1.0, 1.0, 1.0, 1.0, 1.0, 1.0, 1.0, 1.0, 1.0, 1.0, 1.0, 1.0, 1.0, 1.0, 1.0, 1.0, 1.0, 1.0, 1.0, 1.0, 1.0, 1.0, 1.0, 1.0, 1.0, 1.0, 1.0, 1.0, 1.0, 1.0, 1.0, 1.0, 1.0, 1.0, 1.0, 1.0, 1.0, 1.0, 1.0, 1.0, 1.0, 1.0, 1.0, 1.0, 1.0, 1.0, 1.0, 1.0, 1.0, 1.0, 1.0, 1.0, 1.0, 1.0, 1.0, 1.0, 1.0, 1.0, 1.0, 1.0, 1.0, 1.0, 1.0, 1.0, 1.0, 1.0, 1.0, 1.0, 1.0, 1.0, 1.0, 1.0, 1.0, 1.0, 1.0, 1.0, 1.0, 1.0, 1.0, 1.0, 1.0, 1.0, 1.0, 1.0, 1.0, 1.0, 1.0, 1.0, 1.0, 1.0, 1.0, 1.0, 1.0, 1.0, 1.0, 1.0, 1.0, 1.0, 1.0, 1.0, 1.0, 1.0, 1.0, 1.0, 1.0, 1.0, 1.0, 1.0, 1.0, 1.0, 1.0, 1.0, 1.0, 1.0, 1.0, 1.0, 1.0, 1.0, 1.0, 1.0, 1.0, 1.0, 1.0, 1.0, 1.0, 1.0, 1.0, 1.0, 1.0, 1.0, 1.0, 1.0, 1.0, 1.0, 1.0, 1.0, 1.0, 1.0, 1.0, 1.0, 1.0, 1.0, 1.0, 1.0, 1.0, 1.0, 1.0, 1.0, 1.0, 1.0, 1.0, 1.0, 1.0, 1.0, 1.0, 1.0, 1.0, 1.0, 1.0, 1.0, 1.0, 1.0, 1.0, 1.0, 1.0, 1.0, 1.0, 1.0, 1.0, 1.0, 1.0, 1.0, 1.0, 1.0, 1.0, 1.0, 1.0, 1.0, 1.0, 1.0, 1.0, 1.0, 1.0, 1.0]): _vg.add([_i], _w, 'REPLACE')
_m = ob_0x07785601_sc_flu_1.modifiers.new('Armature', 'ARMATURE')
_m.object = ob_armature
ob_armature.location = (0.0, 0.0, 0.0)

# ---- collection membership
col_collection.objects.link(ob_0x07785601_sc_flu_1)
col_collection.objects.link(ob_armature)

# ---- scene / render settings (as saved in the file)
scene.frame_start = 1; scene.frame_end = 250; scene.frame_set(30)
scene.render.engine = 'BLENDER_EEVEE_NEXT'
scene.cycles.sampling_pattern = 'TABULATED_SOBOL'
scene.cycles.use_light_tree = False
scene.view_settings.view_transform = 'Filmic'
bpy.context.view_layer.update()

# ---- added for rendering (the .blend has no active camera and no usable light): camera, sun
cam_auto = bpy.data.cameras.new('AutoCamera')
cam_auto.lens = 50.0
cam_auto.sensor_width = 36.0
cam_auto.clip_end = 1000.0
ob_auto_camera = bpy.data.objects.new('AutoCamera', cam_auto)
scene.collection.objects.link(ob_auto_camera)
ob_auto_camera.location = (3.71154, -6.04639, 2.96386)
ob_auto_camera.rotation_euler = (1.09748, -7.21219e-08, 0.694738)
scene.camera = ob_auto_camera
light_auto_sun = bpy.data.lights.new('AutoSun', 'SUN')
light_auto_sun.energy = 3.0
light_auto_sun.angle = 0.0523599
ob_auto_sun = bpy.data.objects.new('AutoSun', light_auto_sun)
scene.collection.objects.link(ob_auto_sun)
ob_auto_sun.rotation_euler = (0.872665, 0.174533, 0.523599)
bpy.context.view_layer.update()
